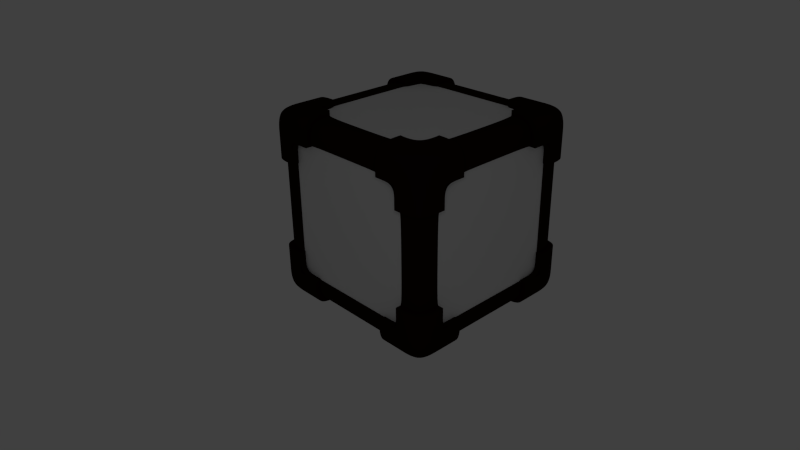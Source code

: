 # Source: weightedbox2.blend  (saved by Blender 2.58.0; exported with 4.5.12 LTS)
import bpy
from mathutils import Matrix  # noqa: F401  (used for matrix-valued properties, if any)

bpy.ops.wm.read_factory_settings(use_empty=True)
scene = bpy.context.scene
scene.name = 'Scene'

# ---- collections
col_collection_1 = bpy.data.collections.new('Collection 1'); scene.collection.children.link(col_collection_1)

# ---- materials (node trees are filled in below, after node groups)
mat_faces = bpy.data.materials.new('Faces')
mat_faces.alpha_threshold = 0.0
mat_faces.use_transparent_shadow = False
mat_faces.roughness = 0.5
mat_faces.line_color = (0.0, 0.0, 0.0, 1.0)
mat_frame = bpy.data.materials.new('Frame')
mat_frame.alpha_threshold = 0.0
mat_frame.use_transparent_shadow = False
mat_frame.diffuse_color = (0.01341, 0.003602, 0.002232, 1.0)
mat_frame.roughness = 0.5
mat_frame.specular_intensity = 0.2609
mat_frame.line_color = (0.0, 0.0, 0.0, 1.0)

# ---- material node trees

# ---- world
world_world = bpy.data.worlds.new('World'); scene.world = world_world
world_world.color = (0.05088, 0.05088, 0.05088)
world_world.use_sun_shadow = False
world_world.sun_shadow_jitter_overblur = 0.0
world_world.cycles.sampling_method = 'MANUAL'
world_world.cycles.sample_map_resolution = 256

# ---- cameras
cam_camera = bpy.data.cameras.new('Camera')
cam_camera.clip_end = 100.0
cam_camera.lens = 35.0
cam_camera.ortho_scale = 7.314
cam_camera.dof.focus_distance = 0.0
cam_camera.dof.aperture_fstop = 128.0

# ---- lights
light_lamp = bpy.data.lights.new('Lamp', 'POINT')
light_lamp.transmission_factor = 0.0
light_lamp.cutoff_distance = 30.0
light_lamp.energy = 100.0
light_lamp.shadow_buffer_clip_start = 1.001
light_lamp.shadow_soft_size = 1.0
light_lamp.shadow_maximum_resolution = 0.006
light_lamp.use_absolute_resolution = True
light_lamp.cycles.use_multiple_importance_sampling = False

# ---- meshes
me_cube = bpy.data.meshes.new('Cube')
me_cube.from_pydata([(3.0, 4.0, 0.0), (0.0, 4.0, 4.0), (0.0, 4.0, 3.0), (0.0, 3.0, 4.0), (4.0, 0.0, 4.0), (3.0, 0.0, 4.0), (4.0, 0.0, 3.0), (4.0, 4.0, 0.0), (4.0, 3.0, 0.0), (2.0, 4.0, 4.0), (2.0, 4.0, 3.0), (2.0, 3.0, 4.0), (4.0, 4.0, 2.0), (3.0, 4.0, 2.0), (4.0, 3.0, 2.0), (4.0, 2.0, 4.0), (3.0, 2.0, 4.0), (4.2, 2.0, 3.0), (3.0, 2.0, 4.2), (4.2, 3.0, 3.0), (3.0, 3.0, 4.2), (4.2, 4.2, 2.0), (4.2, 3.0, 2.0), (3.0, 4.2, 2.0), (3.0, 4.2, 3.0), (2.0, 4.2, 4.2), (2.0, 3.0, 4.2), (2.0, 4.2, 3.0), (4.2, 3.0, 4.2), (4.2, 4.2, 3.0), (3.0, 4.2, 4.2), (4.2, 4.2, 4.2), (4.2, 2.0, 4.2), (4.0, 2.0, 3.0), (3.9, 0.0, 0.0), (3.9, 2.0, 0.0), (3.9, 3.0, 0.0), (3.9, 0.0, 3.0), (3.9, 2.0, 3.0), (3.9, 0.0, 2.0), (3.9, 3.0, 2.0), (3.9, 2.0, 2.0), (0.0, 3.9, 0.0), (0.0, 3.9, 2.0), (0.0, 3.9, 3.0), (3.0, 3.9, 0.0), (3.0, 3.9, 2.0), (2.0, 3.9, 0.0), (2.0, 3.9, 3.0), (2.0, 3.9, 2.0), (0.0, 0.0, 3.9), (0.0, 2.0, 3.9), (0.0, 3.0, 3.9), (3.0, 0.0, 3.9), (3.0, 2.0, 3.9), (2.0, 0.0, 3.9), (2.0, 3.0, 3.9), (2.0, 2.0, 3.9), (3.9, 2.96, 2.96), (3.9, 2.961, 2.0), (4.0, 2.96, 2.0), (3.9, 2.0, 2.96), (4.0, 2.0, 2.96), (4.2, 2.0, 2.96), (4.2, 2.96, 2.96), (4.2, 2.96, 2.0), (4.0, 2.96, 2.96), (2.0, 3.9, 2.96), (2.96, 3.9, 2.96), (2.0, 4.0, 2.96), (2.961, 3.9, 2.0), (2.96, 4.0, 2.0), (2.96, 4.2, 2.96), (2.0, 4.2, 2.96), (2.96, 4.2, 2.0), (2.96, 4.0, 2.96), (2.0, 2.96, 3.9), (2.96, 2.96, 3.9), (2.0, 2.96, 4.0), (2.96, 2.0, 3.9), (2.96, 2.0, 4.0), (2.96, 2.0, 4.2), (2.96, 2.96, 4.2), (2.0, 2.96, 4.2), (2.96, 2.96, 4.0), (2.96, 0.0, 3.9), (0.0, 2.96, 3.9), (3.9, 0.0, 2.96), (3.9, 2.962, 0.0), (2.963, 3.9, 0.0), (0.0, 3.9, 2.959)], [], [(1, 9, 10, 2), (3, 11, 9, 1), (0, 13, 12, 7), (14, 8, 7, 12), (16, 5, 4, 15), (15, 4, 6, 33), (15, 33, 17, 32), (16, 15, 32, 18), (14, 12, 21, 22), (12, 13, 23, 21), (9, 11, 26, 25), (10, 9, 25, 27), (28, 32, 17, 19), (20, 18, 32, 28), (19, 22, 21, 29), (23, 24, 29, 21), (26, 20, 30, 25), (25, 30, 24, 27), (31, 28, 19, 29), (30, 20, 28, 31), (24, 30, 31, 29), (33, 6, 37, 38), (8, 14, 40, 36), (41, 39, 34, 35), (13, 0, 45, 46), (2, 10, 48, 44), (49, 47, 42, 43), (5, 16, 54, 53), (11, 3, 52, 56), (51, 50, 55, 57), (14, 40, 59, 60), (38, 33, 62, 61), (22, 19, 64, 65), (22, 14, 60, 65), (19, 17, 63, 64), (17, 33, 62, 63), (10, 48, 67, 69), (46, 13, 71, 70), (27, 24, 72, 73), (27, 10, 69, 73), (24, 23, 74, 72), (13, 23, 74, 71), (56, 11, 78, 76), (16, 54, 79, 80), (18, 16, 80, 81), (20, 26, 83, 82), (11, 26, 83, 78), (18, 20, 82, 81), (41, 59, 58, 61), (58, 61, 62, 66), (58, 66, 60, 59), (62, 63, 64, 66), (64, 65, 60, 66), (49, 67, 68, 70), (68, 70, 71, 75), (72, 75, 71, 74), (72, 73, 69, 75), (67, 68, 75, 69), (55, 85, 79, 57), (85, 53, 54, 79), (52, 86, 76, 56), (86, 51, 57, 76), (76, 57, 79, 77), (76, 77, 84, 78), (82, 83, 78, 84), (77, 79, 80, 84), (80, 81, 82, 84), (37, 87, 61, 38), (87, 39, 41, 61), (40, 59, 88, 36), (59, 41, 35, 88), (45, 89, 70, 46), (89, 47, 49, 70), (48, 67, 90, 44), (67, 49, 43, 90)])
me_cube.polygons.foreach_set('material_index', [1, 1, 1, 1, 1, 1, 1, 1, 1, 1, 1, 1, 1, 1, 1, 1, 1, 1, 1, 1, 1, 1, 1, 0, 1, 1, 0, 1, 1, 0, 1, 1, 1, 1, 1, 1, 1, 1, 1, 1, 1, 1, 1, 1, 1, 1, 1, 1, 0, 1, 1, 1, 1, 0, 1, 1, 1, 1, 0, 0, 0, 0, 0, 1, 1, 1, 1, 0, 0, 0, 0, 0, 0, 0, 0])
_k = {(9, 10): 1.0, (9, 11): 1.0, (12, 13): 1.0, (12, 14): 1.0, (15, 16): 1.0, (21, 22): 1.0, (21, 23): 1.0, (25, 26): 1.0, (25, 27): 1.0, (37, 38): 1.0, (14, 40): 1.0, (36, 40): 1.0, (45, 46): 1.0, (13, 46): 1.0, (44, 48): 1.0, (16, 54): 1.0, (53, 54): 1.0, (52, 56): 1.0, (11, 56): 1.0, (40, 59): 1.0, (59, 60): 1.0, (38, 61): 1.0, (61, 62): 1.0, (22, 65): 1.0, (60, 65): 1.0, (48, 67): 1.0, (67, 69): 1.0, (46, 70): 1.0, (70, 71): 1.0, (27, 73): 1.0, (69, 73): 1.0, (23, 74): 1.0, (71, 74): 1.0, (56, 76): 1.0, (76, 78): 1.0, (54, 79): 1.0, (79, 80): 1.0, (26, 83): 1.0, (78, 83): 1.0, (62, 63): 1.0, (80, 81): 1.0, (18, 81): 1.0, (18, 32): 1.0, (17, 63): 1.0, (33, 38): 1.0, (17, 32): 1.0, (15, 33): 1.0}
me_cube.attributes.new('crease_edge', 'FLOAT', 'EDGE').data.foreach_set('value', [_k.get((min(e.vertices), max(e.vertices)), 0.0) for e in me_cube.edges])
me_cube.materials.append(mat_faces)
me_cube.materials.append(mat_frame)
me_cube.use_remesh_preserve_volume = False
me_cube.use_remesh_preserve_attributes = False
me_cube.use_mirror_vertex_groups = False
me_cube.update()

# ---- objects
ob_cube = bpy.data.objects.new('Cube', me_cube)
ob_lamp = bpy.data.objects.new('Lamp', light_lamp)
ob_camera = bpy.data.objects.new('Camera', cam_camera)

# ---- transforms, parenting, visibility, modifiers, constraints
ob_cube.location = (0.0, 0.0, 0.0)
ob_cube.lock_rotations_4d = False
ob_cube.empty_display_type = 'ARROWS'
ob_cube.lineart.crease_threshold = 0.0
_vg = ob_cube.vertex_groups.new(name='Box Frame')
_vg = ob_cube.vertex_groups.new(name='Box Faces')
_m = ob_cube.modifiers.new('Mirror', 'MIRROR')
_m.use_axis = (True, True, True)
_m = ob_cube.modifiers.new('Subsurf', 'SUBSURF')
_m.uv_smooth = 'PRESERVE_CORNERS'
_m.levels = 0
_m.render_levels = 3
_m.show_only_control_edges = False
ob_lamp.location = (10.11, -10.08, 8.357)
ob_lamp.rotation_euler = (0.6503, 0.05522, 1.866)
ob_lamp.lock_rotations_4d = False
ob_lamp.empty_display_type = 'ARROWS'
ob_lamp.color = (0.0, 0.0, 0.0, 0.0)
ob_lamp.lineart.crease_threshold = 0.0
ob_camera.location = (20.98, -20.74, 13.6)
ob_camera.rotation_euler = (1.109, 0.01082, 0.8149)
ob_camera.lock_rotations_4d = False
ob_camera.empty_display_type = 'ARROWS'
ob_camera.color = (0.0, 0.0, 0.0, 0.0)
ob_camera.display_type = 'WIRE'
ob_camera.lineart.crease_threshold = 0.0

# ---- collection membership
col_collection_1.objects.link(ob_cube)
col_collection_1.objects.link(ob_lamp)
col_collection_1.objects.link(ob_camera)

# ---- scene / render settings (as saved in the file)
scene.camera = ob_camera
scene.frame_start = 1; scene.frame_end = 250; scene.frame_set(1)
scene.render.engine = 'BLENDER_EEVEE_NEXT'
scene.render.image_settings.color_mode = 'RGB'
scene.render.image_settings.compression = 90
scene.render.resolution_percentage = 50
scene.render.dither_intensity = 0.0
scene.render.bake_margin = 2
scene.render.bake_bias = 0.0
scene.cycles.use_denoising = False
scene.cycles.samples = 10
scene.cycles.sampling_pattern = 'TABULATED_SOBOL'
scene.cycles.light_sampling_threshold = 0.0
scene.cycles.use_adaptive_sampling = False
scene.cycles.use_light_tree = False
scene.cycles.blur_glossy = 0.0
scene.cycles.volume_bounces = 1
scene.cycles.pixel_filter_type = 'GAUSSIAN'
scene.cycles.sample_clamp_indirect = 0.0
scene.view_settings.view_transform = 'Standard'
bpy.context.view_layer.update()
